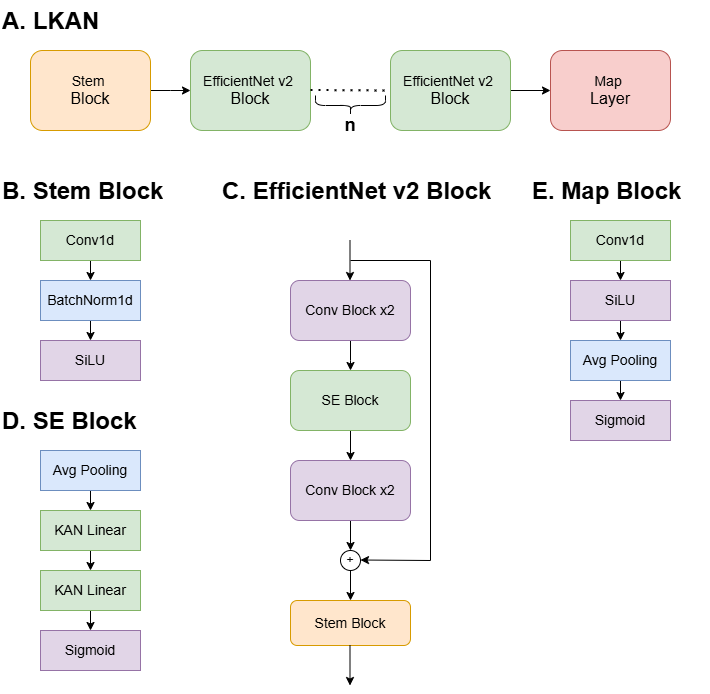

The diagram above was exported from draw.io. Its source (the exported page's mxGraphModel, read from the mxfile embedded in the PNG):
<mxGraphModel dx="1050" dy="565" grid="1" gridSize="10" guides="1" tooltips="1" connect="1" arrows="1" fold="1" page="1" pageScale="1" pageWidth="827" pageHeight="1169" math="0" shadow="0">
  <root>
    <mxCell id="0" />
    <mxCell id="1" parent="0" />
    <mxCell id="dHyX5Rj7xFdUgTSdzBss-3" style="edgeStyle=orthogonalEdgeStyle;rounded=0;orthogonalLoop=1;jettySize=auto;html=1;exitX=1;exitY=0.5;exitDx=0;exitDy=0;" parent="1" source="dHyX5Rj7xFdUgTSdzBss-1" edge="1">
      <mxGeometry relative="1" as="geometry">
        <mxPoint x="240" y="110" as="targetPoint" />
      </mxGeometry>
    </mxCell>
    <mxCell id="dHyX5Rj7xFdUgTSdzBss-1" value="&lt;font color=&quot;#000000&quot; style=&quot;font-size: 14px;&quot;&gt;Stem&amp;nbsp;&lt;/font&gt;&lt;div&gt;&lt;font color=&quot;#000000&quot; size=&quot;3&quot;&gt;Block&lt;/font&gt;&lt;/div&gt;" style="rounded=1;whiteSpace=wrap;html=1;fillColor=#ffe6cc;strokeColor=#d79b00;" parent="1" vertex="1">
      <mxGeometry x="80" y="70" width="120" height="80" as="geometry" />
    </mxCell>
    <mxCell id="dHyX5Rj7xFdUgTSdzBss-2" value="&lt;font color=&quot;#000000&quot; style=&quot;font-size: 14px;&quot;&gt;EfficientNet v2&amp;nbsp;&lt;/font&gt;&lt;div&gt;&lt;font color=&quot;#000000&quot; size=&quot;3&quot;&gt;Block&lt;/font&gt;&lt;/div&gt;" style="rounded=1;whiteSpace=wrap;html=1;fillColor=#d5e8d4;strokeColor=#82b366;" parent="1" vertex="1">
      <mxGeometry x="240" y="70" width="120" height="80" as="geometry" />
    </mxCell>
    <mxCell id="dHyX5Rj7xFdUgTSdzBss-9" style="edgeStyle=orthogonalEdgeStyle;rounded=0;orthogonalLoop=1;jettySize=auto;html=1;exitX=1;exitY=0.5;exitDx=0;exitDy=0;entryX=0;entryY=0.5;entryDx=0;entryDy=0;" parent="1" source="dHyX5Rj7xFdUgTSdzBss-4" target="dHyX5Rj7xFdUgTSdzBss-8" edge="1">
      <mxGeometry relative="1" as="geometry" />
    </mxCell>
    <mxCell id="dHyX5Rj7xFdUgTSdzBss-4" value="&lt;font color=&quot;#000000&quot; style=&quot;font-size: 14px;&quot;&gt;EfficientNet v2&amp;nbsp;&lt;/font&gt;&lt;div&gt;&lt;font color=&quot;#000000&quot; size=&quot;3&quot;&gt;Block&lt;/font&gt;&lt;/div&gt;" style="rounded=1;whiteSpace=wrap;html=1;fillColor=#d5e8d4;strokeColor=#82b366;" parent="1" vertex="1">
      <mxGeometry x="440" y="70" width="120" height="80" as="geometry" />
    </mxCell>
    <mxCell id="dHyX5Rj7xFdUgTSdzBss-6" value="" style="endArrow=none;dashed=1;html=1;dashPattern=1 3;strokeWidth=2;rounded=0;entryX=0;entryY=0.5;entryDx=0;entryDy=0;" parent="1" target="dHyX5Rj7xFdUgTSdzBss-4" edge="1">
      <mxGeometry width="50" height="50" relative="1" as="geometry">
        <mxPoint x="360" y="109.5" as="sourcePoint" />
        <mxPoint x="430" y="109.5" as="targetPoint" />
      </mxGeometry>
    </mxCell>
    <mxCell id="dHyX5Rj7xFdUgTSdzBss-8" value="&lt;font color=&quot;#000000&quot; style=&quot;font-size: 14px;&quot;&gt;Map&amp;nbsp;&lt;/font&gt;&lt;div&gt;&lt;font color=&quot;#000000&quot; size=&quot;3&quot;&gt;Layer&lt;/font&gt;&lt;/div&gt;" style="rounded=1;whiteSpace=wrap;html=1;fillColor=#f8cecc;strokeColor=#b85450;" parent="1" vertex="1">
      <mxGeometry x="600" y="70" width="120" height="80" as="geometry" />
    </mxCell>
    <mxCell id="dHyX5Rj7xFdUgTSdzBss-11" value="" style="shape=curlyBracket;whiteSpace=wrap;html=1;rounded=1;flipH=1;labelPosition=right;verticalLabelPosition=middle;align=left;verticalAlign=middle;rotation=90;" parent="1" vertex="1">
      <mxGeometry x="390" y="90" width="20" height="70" as="geometry" />
    </mxCell>
    <mxCell id="dHyX5Rj7xFdUgTSdzBss-13" value="&lt;b&gt;&lt;font style=&quot;font-size: 18px;&quot;&gt;n&lt;/font&gt;&lt;/b&gt;" style="text;html=1;align=center;verticalAlign=middle;whiteSpace=wrap;rounded=0;" parent="1" vertex="1">
      <mxGeometry x="370" y="130" width="60" height="30" as="geometry" />
    </mxCell>
    <mxCell id="dHyX5Rj7xFdUgTSdzBss-18" style="edgeStyle=orthogonalEdgeStyle;rounded=0;orthogonalLoop=1;jettySize=auto;html=1;exitX=0.5;exitY=1;exitDx=0;exitDy=0;entryX=0.5;entryY=0;entryDx=0;entryDy=0;" parent="1" source="dHyX5Rj7xFdUgTSdzBss-14" target="dHyX5Rj7xFdUgTSdzBss-15" edge="1">
      <mxGeometry relative="1" as="geometry" />
    </mxCell>
    <mxCell id="dHyX5Rj7xFdUgTSdzBss-14" value="&lt;font style=&quot;font-size: 14px;&quot;&gt;Conv1d&lt;/font&gt;" style="rounded=0;whiteSpace=wrap;html=1;fillColor=#d5e8d4;strokeColor=#82b366;" parent="1" vertex="1">
      <mxGeometry x="90" y="240" width="100" height="40" as="geometry" />
    </mxCell>
    <mxCell id="dHyX5Rj7xFdUgTSdzBss-19" style="edgeStyle=orthogonalEdgeStyle;rounded=0;orthogonalLoop=1;jettySize=auto;html=1;exitX=0.5;exitY=1;exitDx=0;exitDy=0;entryX=0.5;entryY=0;entryDx=0;entryDy=0;" parent="1" source="dHyX5Rj7xFdUgTSdzBss-15" target="dHyX5Rj7xFdUgTSdzBss-17" edge="1">
      <mxGeometry relative="1" as="geometry" />
    </mxCell>
    <mxCell id="dHyX5Rj7xFdUgTSdzBss-15" value="&lt;font style=&quot;font-size: 14px;&quot;&gt;BatchNorm1d&lt;/font&gt;" style="rounded=0;whiteSpace=wrap;html=1;fillColor=#dae8fc;strokeColor=#6c8ebf;" parent="1" vertex="1">
      <mxGeometry x="90" y="300" width="100" height="40" as="geometry" />
    </mxCell>
    <mxCell id="dHyX5Rj7xFdUgTSdzBss-17" value="&lt;font style=&quot;font-size: 14px;&quot;&gt;SiLU&lt;/font&gt;" style="rounded=0;whiteSpace=wrap;html=1;fillColor=#e1d5e7;strokeColor=#9673a6;" parent="1" vertex="1">
      <mxGeometry x="90" y="360" width="100" height="40" as="geometry" />
    </mxCell>
    <mxCell id="dHyX5Rj7xFdUgTSdzBss-35" style="edgeStyle=orthogonalEdgeStyle;rounded=0;orthogonalLoop=1;jettySize=auto;html=1;" parent="1" source="dHyX5Rj7xFdUgTSdzBss-34" edge="1">
      <mxGeometry relative="1" as="geometry">
        <mxPoint x="400" y="390" as="targetPoint" />
      </mxGeometry>
    </mxCell>
    <mxCell id="dHyX5Rj7xFdUgTSdzBss-34" value="&lt;font color=&quot;#000000&quot; style=&quot;font-size: 14px;&quot;&gt;Conv Block x2&lt;/font&gt;" style="rounded=1;whiteSpace=wrap;html=1;fillColor=#e1d5e7;strokeColor=#9673a6;" parent="1" vertex="1">
      <mxGeometry x="340" y="300" width="120" height="60" as="geometry" />
    </mxCell>
    <mxCell id="dHyX5Rj7xFdUgTSdzBss-38" style="edgeStyle=orthogonalEdgeStyle;rounded=0;orthogonalLoop=1;jettySize=auto;html=1;exitX=0.5;exitY=1;exitDx=0;exitDy=0;" parent="1" source="dHyX5Rj7xFdUgTSdzBss-36" edge="1">
      <mxGeometry relative="1" as="geometry">
        <mxPoint x="400" y="480" as="targetPoint" />
      </mxGeometry>
    </mxCell>
    <mxCell id="dHyX5Rj7xFdUgTSdzBss-36" value="&lt;font color=&quot;#000000&quot; style=&quot;font-size: 14px;&quot;&gt;SE Block&lt;/font&gt;" style="rounded=1;whiteSpace=wrap;html=1;fillColor=#d5e8d4;strokeColor=#82b366;" parent="1" vertex="1">
      <mxGeometry x="340" y="390" width="120" height="60" as="geometry" />
    </mxCell>
    <mxCell id="dHyX5Rj7xFdUgTSdzBss-37" value="" style="endArrow=classic;html=1;rounded=0;" parent="1" edge="1">
      <mxGeometry width="50" height="50" relative="1" as="geometry">
        <mxPoint x="399.5" y="260" as="sourcePoint" />
        <mxPoint x="399.5" y="300" as="targetPoint" />
      </mxGeometry>
    </mxCell>
    <mxCell id="dHyX5Rj7xFdUgTSdzBss-40" style="edgeStyle=orthogonalEdgeStyle;rounded=0;orthogonalLoop=1;jettySize=auto;html=1;exitX=0.5;exitY=1;exitDx=0;exitDy=0;" parent="1" source="dHyX5Rj7xFdUgTSdzBss-39" edge="1">
      <mxGeometry relative="1" as="geometry">
        <mxPoint x="400" y="570" as="targetPoint" />
      </mxGeometry>
    </mxCell>
    <mxCell id="dHyX5Rj7xFdUgTSdzBss-39" value="&lt;font color=&quot;#000000&quot; style=&quot;font-size: 14px;&quot;&gt;Conv Block x2&lt;/font&gt;" style="rounded=1;whiteSpace=wrap;html=1;fillColor=#e1d5e7;strokeColor=#9673a6;" parent="1" vertex="1">
      <mxGeometry x="340" y="480" width="120" height="60" as="geometry" />
    </mxCell>
    <mxCell id="dHyX5Rj7xFdUgTSdzBss-49" style="edgeStyle=orthogonalEdgeStyle;rounded=0;orthogonalLoop=1;jettySize=auto;html=1;exitX=0.5;exitY=1;exitDx=0;exitDy=0;entryX=0.5;entryY=0;entryDx=0;entryDy=0;" parent="1" source="dHyX5Rj7xFdUgTSdzBss-43" target="dHyX5Rj7xFdUgTSdzBss-47" edge="1">
      <mxGeometry relative="1" as="geometry" />
    </mxCell>
    <mxCell id="dHyX5Rj7xFdUgTSdzBss-43" value="+" style="ellipse;whiteSpace=wrap;html=1;aspect=fixed;" parent="1" vertex="1">
      <mxGeometry x="390" y="570" width="20" height="20" as="geometry" />
    </mxCell>
    <mxCell id="dHyX5Rj7xFdUgTSdzBss-45" value="" style="endArrow=none;html=1;rounded=0;" parent="1" edge="1">
      <mxGeometry width="50" height="50" relative="1" as="geometry">
        <mxPoint x="400" y="280" as="sourcePoint" />
        <mxPoint x="480" y="580" as="targetPoint" />
        <Array as="points">
          <mxPoint x="480" y="280" />
        </Array>
      </mxGeometry>
    </mxCell>
    <mxCell id="dHyX5Rj7xFdUgTSdzBss-46" value="" style="endArrow=classic;html=1;rounded=0;" parent="1" edge="1">
      <mxGeometry width="50" height="50" relative="1" as="geometry">
        <mxPoint x="480" y="580" as="sourcePoint" />
        <mxPoint x="410" y="579.5" as="targetPoint" />
      </mxGeometry>
    </mxCell>
    <mxCell id="dHyX5Rj7xFdUgTSdzBss-47" value="&lt;font color=&quot;#000000&quot; style=&quot;font-size: 14px;&quot;&gt;Stem Block&lt;/font&gt;" style="rounded=1;whiteSpace=wrap;html=1;fillColor=#ffe6cc;strokeColor=#d79b00;" parent="1" vertex="1">
      <mxGeometry x="340" y="620" width="120" height="45" as="geometry" />
    </mxCell>
    <mxCell id="j8AFRyF2m2moF3BsJtYl-1" style="edgeStyle=orthogonalEdgeStyle;rounded=0;orthogonalLoop=1;jettySize=auto;html=1;exitX=0.5;exitY=1;exitDx=0;exitDy=0;entryX=0.5;entryY=0;entryDx=0;entryDy=0;" parent="1" source="j8AFRyF2m2moF3BsJtYl-2" target="j8AFRyF2m2moF3BsJtYl-4" edge="1">
      <mxGeometry relative="1" as="geometry" />
    </mxCell>
    <mxCell id="j8AFRyF2m2moF3BsJtYl-2" value="&lt;font style=&quot;font-size: 14px;&quot;&gt;Avg Pooling&lt;/font&gt;" style="rounded=0;whiteSpace=wrap;html=1;fillColor=#dae8fc;strokeColor=#6c8ebf;" parent="1" vertex="1">
      <mxGeometry x="90" y="470" width="100" height="40" as="geometry" />
    </mxCell>
    <mxCell id="j8AFRyF2m2moF3BsJtYl-3" style="edgeStyle=orthogonalEdgeStyle;rounded=0;orthogonalLoop=1;jettySize=auto;html=1;exitX=0.5;exitY=1;exitDx=0;exitDy=0;entryX=0.5;entryY=0;entryDx=0;entryDy=0;" parent="1" source="j8AFRyF2m2moF3BsJtYl-4" edge="1">
      <mxGeometry relative="1" as="geometry">
        <mxPoint x="140" y="590" as="targetPoint" />
      </mxGeometry>
    </mxCell>
    <mxCell id="j8AFRyF2m2moF3BsJtYl-4" value="&lt;font style=&quot;font-size: 14px;&quot;&gt;KAN Linear&lt;/font&gt;" style="rounded=0;whiteSpace=wrap;html=1;fillColor=#d5e8d4;strokeColor=#82b366;" parent="1" vertex="1">
      <mxGeometry x="90" y="530" width="100" height="40" as="geometry" />
    </mxCell>
    <mxCell id="j8AFRyF2m2moF3BsJtYl-9" style="edgeStyle=orthogonalEdgeStyle;rounded=0;orthogonalLoop=1;jettySize=auto;html=1;exitX=0.5;exitY=1;exitDx=0;exitDy=0;entryX=0.5;entryY=0;entryDx=0;entryDy=0;" parent="1" source="j8AFRyF2m2moF3BsJtYl-6" target="j8AFRyF2m2moF3BsJtYl-8" edge="1">
      <mxGeometry relative="1" as="geometry" />
    </mxCell>
    <mxCell id="j8AFRyF2m2moF3BsJtYl-6" value="&lt;span style=&quot;font-size: 14px;&quot;&gt;KAN Linear&lt;/span&gt;" style="rounded=0;whiteSpace=wrap;html=1;fillColor=#d5e8d4;strokeColor=#82b366;" parent="1" vertex="1">
      <mxGeometry x="90" y="590" width="100" height="40" as="geometry" />
    </mxCell>
    <mxCell id="j8AFRyF2m2moF3BsJtYl-8" value="&lt;font style=&quot;font-size: 14px;&quot;&gt;Sigmoid&lt;/font&gt;" style="rounded=0;whiteSpace=wrap;html=1;fillColor=#e1d5e7;strokeColor=#9673a6;" parent="1" vertex="1">
      <mxGeometry x="90" y="650" width="100" height="40" as="geometry" />
    </mxCell>
    <mxCell id="j8AFRyF2m2moF3BsJtYl-10" value="" style="endArrow=classic;html=1;rounded=0;" parent="1" edge="1">
      <mxGeometry width="50" height="50" relative="1" as="geometry">
        <mxPoint x="399.5" y="665" as="sourcePoint" />
        <mxPoint x="399.5" y="705" as="targetPoint" />
      </mxGeometry>
    </mxCell>
    <mxCell id="j8AFRyF2m2moF3BsJtYl-11" style="edgeStyle=orthogonalEdgeStyle;rounded=0;orthogonalLoop=1;jettySize=auto;html=1;exitX=0.5;exitY=1;exitDx=0;exitDy=0;entryX=0.5;entryY=0;entryDx=0;entryDy=0;" parent="1" source="j8AFRyF2m2moF3BsJtYl-12" target="j8AFRyF2m2moF3BsJtYl-14" edge="1">
      <mxGeometry relative="1" as="geometry" />
    </mxCell>
    <mxCell id="j8AFRyF2m2moF3BsJtYl-12" value="&lt;font style=&quot;font-size: 14px;&quot;&gt;Conv1d&lt;/font&gt;" style="rounded=0;whiteSpace=wrap;html=1;fillColor=#d5e8d4;strokeColor=#82b366;" parent="1" vertex="1">
      <mxGeometry x="620" y="240" width="100" height="40" as="geometry" />
    </mxCell>
    <mxCell id="j8AFRyF2m2moF3BsJtYl-13" style="edgeStyle=orthogonalEdgeStyle;rounded=0;orthogonalLoop=1;jettySize=auto;html=1;exitX=0.5;exitY=1;exitDx=0;exitDy=0;entryX=0.5;entryY=0;entryDx=0;entryDy=0;" parent="1" source="j8AFRyF2m2moF3BsJtYl-14" target="j8AFRyF2m2moF3BsJtYl-15" edge="1">
      <mxGeometry relative="1" as="geometry" />
    </mxCell>
    <mxCell id="j8AFRyF2m2moF3BsJtYl-14" value="&lt;font style=&quot;font-size: 14px;&quot;&gt;SiLU&lt;/font&gt;" style="rounded=0;whiteSpace=wrap;html=1;fillColor=#e1d5e7;strokeColor=#9673a6;" parent="1" vertex="1">
      <mxGeometry x="620" y="300" width="100" height="40" as="geometry" />
    </mxCell>
    <mxCell id="j8AFRyF2m2moF3BsJtYl-17" style="edgeStyle=orthogonalEdgeStyle;rounded=0;orthogonalLoop=1;jettySize=auto;html=1;exitX=0.5;exitY=1;exitDx=0;exitDy=0;entryX=0.5;entryY=0;entryDx=0;entryDy=0;" parent="1" source="j8AFRyF2m2moF3BsJtYl-15" target="j8AFRyF2m2moF3BsJtYl-16" edge="1">
      <mxGeometry relative="1" as="geometry" />
    </mxCell>
    <mxCell id="j8AFRyF2m2moF3BsJtYl-15" value="&lt;font style=&quot;font-size: 14px;&quot;&gt;Avg Pooling&lt;/font&gt;" style="rounded=0;whiteSpace=wrap;html=1;fillColor=#dae8fc;strokeColor=#6c8ebf;" parent="1" vertex="1">
      <mxGeometry x="620" y="360" width="100" height="40" as="geometry" />
    </mxCell>
    <mxCell id="j8AFRyF2m2moF3BsJtYl-16" value="&lt;font style=&quot;font-size: 14px;&quot;&gt;Sigmoid&lt;/font&gt;" style="rounded=0;whiteSpace=wrap;html=1;fillColor=#e1d5e7;strokeColor=#9673a6;" parent="1" vertex="1">
      <mxGeometry x="620" y="420" width="100" height="40" as="geometry" />
    </mxCell>
    <mxCell id="j8AFRyF2m2moF3BsJtYl-20" value="&lt;h1 style=&quot;margin-top: 0px;&quot;&gt;B. Stem Block&lt;/h1&gt;&lt;p&gt;&lt;br&gt;&lt;/p&gt;" style="text;html=1;whiteSpace=wrap;overflow=hidden;rounded=0;" parent="1" vertex="1">
      <mxGeometry x="50" y="190" width="180" height="120" as="geometry" />
    </mxCell>
    <mxCell id="j8AFRyF2m2moF3BsJtYl-21" value="&lt;h1 style=&quot;margin-top: 0px;&quot;&gt;A. LKAN&lt;/h1&gt;&lt;p&gt;&lt;br&gt;&lt;/p&gt;" style="text;html=1;whiteSpace=wrap;overflow=hidden;rounded=0;" parent="1" vertex="1">
      <mxGeometry x="50" y="20" width="270" height="120" as="geometry" />
    </mxCell>
    <mxCell id="j8AFRyF2m2moF3BsJtYl-22" value="&lt;h1 style=&quot;margin-top: 0px;&quot;&gt;C. EfficientNet v2 Block&lt;/h1&gt;&lt;p&gt;&lt;br&gt;&lt;/p&gt;" style="text;html=1;whiteSpace=wrap;overflow=hidden;rounded=0;" parent="1" vertex="1">
      <mxGeometry x="270" y="190" width="280" height="120" as="geometry" />
    </mxCell>
    <mxCell id="j8AFRyF2m2moF3BsJtYl-23" value="&lt;h1 style=&quot;margin-top: 0px;&quot;&gt;E. Map Block&lt;/h1&gt;&lt;p&gt;&lt;br&gt;&lt;/p&gt;" style="text;html=1;whiteSpace=wrap;overflow=hidden;rounded=0;" parent="1" vertex="1">
      <mxGeometry x="580" y="190" width="180" height="120" as="geometry" />
    </mxCell>
    <mxCell id="j8AFRyF2m2moF3BsJtYl-24" value="&lt;h1 style=&quot;forced-color-adjust: none; margin-top: 0px;&quot;&gt;D. SE Block&lt;/h1&gt;&lt;p style=&quot;forced-color-adjust: none;&quot;&gt;&lt;br style=&quot;forced-color-adjust: none; color: rgb(0, 0, 0); font-family: Helvetica; font-size: 12px; font-style: normal; font-variant-ligatures: normal; font-variant-caps: normal; font-weight: 400; letter-spacing: normal; orphans: 2; text-align: left; text-indent: 0px; text-transform: none; widows: 2; word-spacing: 0px; -webkit-text-stroke-width: 0px; white-space: normal; background-color: rgb(251, 251, 251); text-decoration-thickness: initial; text-decoration-style: initial; text-decoration-color: initial;&quot;&gt;&lt;br&gt;&lt;br&gt;&lt;/p&gt;" style="text;whiteSpace=wrap;html=1;" parent="1" vertex="1">
      <mxGeometry x="50" y="420" width="190" height="120" as="geometry" />
    </mxCell>
  </root>
</mxGraphModel>